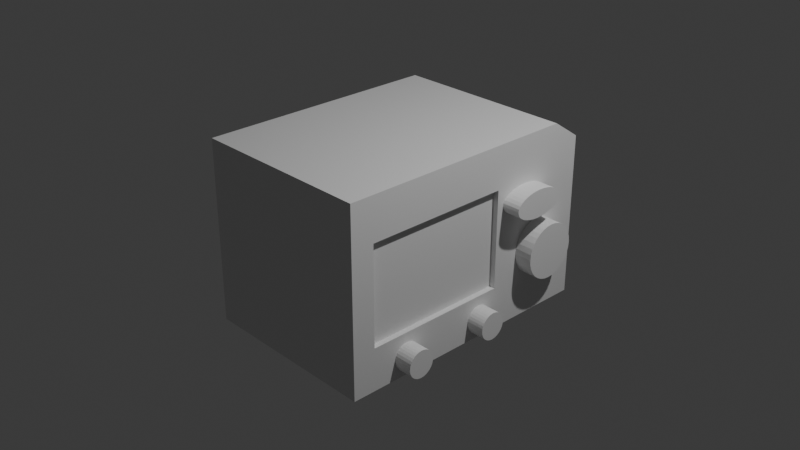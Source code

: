 # Source: radio.blend  (saved by Blender 4.4.32; exported with 4.5.12 LTS)
import bpy
from mathutils import Matrix  # noqa: F401  (used for matrix-valued properties, if any)

bpy.ops.wm.read_factory_settings(use_empty=True)
scene = bpy.context.scene
scene.name = 'Scene'

# ---- collections
col_collection = bpy.data.collections.new('Collection'); scene.collection.children.link(col_collection)

# ---- materials (node trees are filled in below, after node groups)
mat_material = bpy.data.materials.new('Material')
mat_material.alpha_threshold = 0.0
mat_material.roughness = 0.5
mat_material.line_color = (0.0, 0.0, 0.0, 1.0)
mat_material_001 = bpy.data.materials.new('Material.001')

# ---- material node trees
mat_material.use_nodes = True; mat_material.node_tree.nodes.clear()
_N = mat_material.node_tree.nodes; _L = mat_material.node_tree.links
n0 = _N.new('ShaderNodeOutputMaterial'); n0.name = 'Material Output'; n0.location = (300, 300)
n1 = _N.new('ShaderNodeBsdfPrincipled'); n1.name = 'Principled BSDF'; n1.location = (10, 300)
n1.inputs[3].default_value = 1.45
_L.new(n1.outputs[0], n0.inputs[0])
n0.is_active_output = True
mat_material_001.use_nodes = True; mat_material_001.node_tree.nodes.clear()
_N = mat_material_001.node_tree.nodes; _L = mat_material_001.node_tree.links
n0 = _N.new('ShaderNodeBsdfPrincipled'); n0.name = 'Principled BSDF'; n0.location = (10, 300)
n1 = _N.new('ShaderNodeOutputMaterial'); n1.name = 'Material Output'; n1.location = (300, 300)
_L.new(n0.outputs[0], n1.inputs[0])
n1.is_active_output = True

# ---- world
world_world = bpy.data.worlds.new('World'); scene.world = world_world
world_world.use_nodes = True; world_world.node_tree.nodes.clear()
_N = world_world.node_tree.nodes; _L = world_world.node_tree.links
n0 = _N.new('ShaderNodeOutputWorld'); n0.name = 'World Output'; n0.location = (300, 300)
n1 = _N.new('ShaderNodeBackground'); n1.name = 'Background'; n1.location = (10, 300)
n1.inputs[0].default_value = (0.05088, 0.05088, 0.05088, 1.0)
_L.new(n1.outputs[0], n0.inputs[0])
n0.is_active_output = True
world_world.color = (0.05088, 0.05088, 0.05088)
world_world.sun_shadow_jitter_overblur = 0.0

# ---- cameras
cam_camera = bpy.data.cameras.new('Camera')
cam_camera.clip_end = 100.0
cam_camera.ortho_scale = 7.314

# ---- lights
light_light = bpy.data.lights.new('Light', 'POINT')
light_light.energy = 1000.0
light_light.shadow_soft_size = 0.1

# ---- meshes
me_cube = bpy.data.meshes.new('Cube')
me_cube.from_pydata([(1.0, 0.2392, 0.5353), (1.0, 0.2392, -0.5353), (1.0, -0.8314, 0.5353), (1.0, -0.8314, -0.5353), (-1.0, 1.0, -1.0), (-1.0, -1.0, 1.0), (-1.0, -1.0, -1.0), (1.0, 1.0, -1.0), (1.0, -1.0, 1.0), (1.0, -1.0, -1.0), (0.9382, 0.2392, 0.5353), (0.9382, 0.2392, -0.5353), (0.9382, -0.8314, 0.5353), (0.9382, -0.8314, -0.5353), (-1.0, 0.7868, 1.0), (-1.0, 1.0, 0.7868), (1.0, 1.0, 0.7868), (1.0, 0.7868, 1.0), (1.0, 0.8181, 0.8889)], [], [(0, 1, 7, 16, 18), (9, 8, 5, 6), (17, 14, 5, 8), (4, 7, 9, 6), (3, 1, 11, 13), (6, 5, 14, 15, 4), (2, 0, 18, 17, 8), (3, 2, 8, 9), (1, 3, 9, 7), (11, 10, 12, 13), (2, 3, 13, 12), (0, 2, 12, 10), (1, 0, 10, 11), (16, 17, 18), (14, 17, 16, 15), (4, 15, 16, 7)])
me_cube.polygons.foreach_set('material_index', [0, 0, 0, 0, 0, 0, 0, 0, 0, 1, 0, 0, 0, 0, 0, 0])
_uv = me_cube.uv_layers.new(name='UVMap')
_uv.uv.foreach_set('vector', [0.5669, 0.5581, 0.4331, 0.5581, 0.375, 0.5, 0.5984, 0.5, 0.6111, 0.5139, 0.375, 0.75, 0.625, 0.75, 0.625, 1.0, 0.375, 1.0, 0.625, 0.5266, 0.875, 0.5266, 0.875, 0.75, 0.625, 0.75, 0.125, 0.5, 0.375, 0.5, 0.375, 0.75, 0.125, 0.75, 0.4331, 0.6919, 0.4331, 0.5581, 0.4331, 0.5581, 0.4331, 0.6919, 0.375, 0.0, 0.625, 0.0, 0.625, 0.2234, 0.5984, 0.25, 0.375, 0.25, 0.5669, 0.6919, 0.5669, 0.5581, 0.6111, 0.5139, 0.625, 0.5266, 0.625, 0.75, 0.4331, 0.6919, 0.5669, 0.6919, 0.625, 0.75, 0.375, 0.75, 0.4331, 0.5581, 0.4331, 0.6919, 0.375, 0.75, 0.375, 0.5, 0.4331, 0.5581, 0.5669, 0.5581, 0.5669, 0.6919, 0.4331, 0.6919, 0.5669, 0.6919, 0.4331, 0.6919, 0.4331, 0.6919, 0.5669, 0.6919, 0.5669, 0.5581, 0.5669, 0.6919, 0.5669, 0.6919, 0.5669, 0.5581, 0.4331, 0.5581, 0.5669, 0.5581, 0.5669, 0.5581, 0.4331, 0.5581, 0.5984, 0.5, 0.6131, 0.5119, 0.6111, 0.5139, 0.625, 0.25, 0.625, 0.5, 0.5984, 0.5, 0.5984, 0.25, 0.375, 0.25, 0.5984, 0.25, 0.5984, 0.5, 0.375, 0.5])
me_cube.materials.append(mat_material)
me_cube.materials.append(mat_material_001)
me_cube.use_mirror_vertex_groups = False
me_cube.update()
me_cylinder = bpy.data.meshes.new('Cylinder')
me_cylinder.from_pydata([(0.0, 0.3, -0.3), (0.0, 0.3, 0.3), (0.05853, 0.2942, -0.3), (0.05853, 0.2942, 0.3), (0.1148, 0.2772, -0.3), (0.1148, 0.2772, 0.3), (0.1667, 0.2494, -0.3), (0.1667, 0.2494, 0.3), (0.2121, 0.2121, -0.3), (0.2121, 0.2121, 0.3), (0.2494, 0.1667, -0.3), (0.2494, 0.1667, 0.3), (0.2772, 0.1148, -0.3), (0.2772, 0.1148, 0.3), (0.2942, 0.05853, -0.3), (0.2942, 0.05853, 0.3), (0.3, 0.0, -0.3), (0.3, 0.0, 0.3), (0.2942, -0.05853, -0.3), (0.2942, -0.05853, 0.3), (0.2772, -0.1148, -0.3), (0.2772, -0.1148, 0.3), (0.2494, -0.1667, -0.3), (0.2494, -0.1667, 0.3), (0.2121, -0.2121, -0.3), (0.2121, -0.2121, 0.3), (0.1667, -0.2494, -0.3), (0.1667, -0.2494, 0.3), (0.1148, -0.2772, -0.3), (0.1148, -0.2772, 0.3), (0.05853, -0.2942, -0.3), (0.05853, -0.2942, 0.3), (0.0, -0.3, -0.3), (0.0, -0.3, 0.3), (-0.05853, -0.2942, -0.3), (-0.05853, -0.2942, 0.3), (-0.1148, -0.2772, -0.3), (-0.1148, -0.2772, 0.3), (-0.1667, -0.2494, -0.3), (-0.1667, -0.2494, 0.3), (-0.2121, -0.2121, -0.3), (-0.2121, -0.2121, 0.3), (-0.2494, -0.1667, -0.3), (-0.2494, -0.1667, 0.3), (-0.2772, -0.1148, -0.3), (-0.2772, -0.1148, 0.3), (-0.2942, -0.05853, -0.3), (-0.2942, -0.05853, 0.3), (-0.3, 0.0, -0.3), (-0.3, 0.0, 0.3), (-0.2942, 0.05853, -0.3), (-0.2942, 0.05853, 0.3), (-0.2772, 0.1148, -0.3), (-0.2772, 0.1148, 0.3), (-0.2494, 0.1667, -0.3), (-0.2494, 0.1667, 0.3), (-0.2121, 0.2121, -0.3), (-0.2121, 0.2121, 0.3), (-0.1667, 0.2494, -0.3), (-0.1667, 0.2494, 0.3), (-0.1148, 0.2772, -0.3), (-0.1148, 0.2772, 0.3), (-0.05853, 0.2942, -0.3), (-0.05853, 0.2942, 0.3)], [], [(0, 1, 3, 2), (2, 3, 5, 4), (4, 5, 7, 6), (6, 7, 9, 8), (8, 9, 11, 10), (10, 11, 13, 12), (12, 13, 15, 14), (14, 15, 17, 16), (16, 17, 19, 18), (18, 19, 21, 20), (20, 21, 23, 22), (22, 23, 25, 24), (24, 25, 27, 26), (26, 27, 29, 28), (28, 29, 31, 30), (30, 31, 33, 32), (32, 33, 35, 34), (34, 35, 37, 36), (36, 37, 39, 38), (38, 39, 41, 40), (40, 41, 43, 42), (42, 43, 45, 44), (44, 45, 47, 46), (46, 47, 49, 48), (48, 49, 51, 50), (50, 51, 53, 52), (52, 53, 55, 54), (54, 55, 57, 56), (56, 57, 59, 58), (58, 59, 61, 60), (3, 1, 63, 61, 59, 57, 55, 53, 51, 49, 47, 45, 43, 41, 39, 37, 35, 33, 31, 29, 27, 25, 23, 21, 19, 17, 15, 13, 11, 9, 7, 5), (60, 61, 63, 62), (62, 63, 1, 0), (0, 2, 4, 6, 8, 10, 12, 14, 16, 18, 20, 22, 24, 26, 28, 30, 32, 34, 36, 38, 40, 42, 44, 46, 48, 50, 52, 54, 56, 58, 60, 62)])
_uv = me_cylinder.uv_layers.new(name='UVMap')
_uv.uv.foreach_set('vector', [1.0, 0.5, 1.0, 1.0, 0.9688, 1.0, 0.9688, 0.5, 0.9688, 0.5, 0.9688, 1.0, 0.9375, 1.0, 0.9375, 0.5, 0.9375, 0.5, 0.9375, 1.0, 0.9062, 1.0, 0.9062, 0.5, 0.9062, 0.5, 0.9062, 1.0, 0.875, 1.0, 0.875, 0.5, 0.875, 0.5, 0.875, 1.0, 0.8438, 1.0, 0.8438, 0.5, 0.8438, 0.5, 0.8438, 1.0, 0.8125, 1.0, 0.8125, 0.5, 0.8125, 0.5, 0.8125, 1.0, 0.7812, 1.0, 0.7812, 0.5, 0.7812, 0.5, 0.7812, 1.0, 0.75, 1.0, 0.75, 0.5, 0.75, 0.5, 0.75, 1.0, 0.7188, 1.0, 0.7188, 0.5, 0.7188, 0.5, 0.7188, 1.0, 0.6875, 1.0, 0.6875, 0.5, 0.6875, 0.5, 0.6875, 1.0, 0.6562, 1.0, 0.6562, 0.5, 0.6562, 0.5, 0.6562, 1.0, 0.625, 1.0, 0.625, 0.5, 0.625, 0.5, 0.625, 1.0, 0.5938, 1.0, 0.5938, 0.5, 0.5938, 0.5, 0.5938, 1.0, 0.5625, 1.0, 0.5625, 0.5, 0.5625, 0.5, 0.5625, 1.0, 0.5312, 1.0, 0.5312, 0.5, 0.5312, 0.5, 0.5312, 1.0, 0.5, 1.0, 0.5, 0.5, 0.5, 0.5, 0.5, 1.0, 0.4688, 1.0, 0.4688, 0.5, 0.4688, 0.5, 0.4688, 1.0, 0.4375, 1.0, 0.4375, 0.5, 0.4375, 0.5, 0.4375, 1.0, 0.4062, 1.0, 0.4062, 0.5, 0.4062, 0.5, 0.4062, 1.0, 0.375, 1.0, 0.375, 0.5, 0.375, 0.5, 0.375, 1.0, 0.3438, 1.0, 0.3438, 0.5, 0.3438, 0.5, 0.3438, 1.0, 0.3125, 1.0, 0.3125, 0.5, 0.3125, 0.5, 0.3125, 1.0, 0.2812, 1.0, 0.2812, 0.5, 0.2812, 0.5, 0.2812, 1.0, 0.25, 1.0, 0.25, 0.5, 0.25, 0.5, 0.25, 1.0, 0.2188, 1.0, 0.2188, 0.5, 0.2188, 0.5, 0.2188, 1.0, 0.1875, 1.0, 0.1875, 0.5, 0.1875, 0.5, 0.1875, 1.0, 0.1562, 1.0, 0.1562, 0.5, 0.1562, 0.5, 0.1562, 1.0, 0.125, 1.0, 0.125, 0.5, 0.125, 0.5, 0.125, 1.0, 0.09375, 1.0, 0.09375, 0.5, 0.09375, 0.5, 0.09375, 1.0, 0.0625, 1.0, 0.0625, 0.5, 0.2968, 0.4854, 0.25, 0.49, 0.2032, 0.4854, 0.1582, 0.4717, 0.1167, 0.4496, 0.08029, 0.4197, 0.05045, 0.3833, 0.02827, 0.3418, 0.01461, 0.2968, 0.01, 0.25, 0.01461, 0.2032, 0.02827, 0.1582, 0.05045, 0.1167, 0.08029, 0.08029, 0.1167, 0.05045, 0.1582, 0.02827, 0.2032, 0.01461, 0.25, 0.01, 0.2968, 0.01461, 0.3418, 0.02827, 0.3833, 0.05045, 0.4197, 0.08029, 0.4496, 0.1167, 0.4717, 0.1582, 0.4854, 0.2032, 0.49, 0.25, 0.4854, 0.2968, 0.4717, 0.3418, 0.4496, 0.3833, 0.4197, 0.4197, 0.3833, 0.4496, 0.3418, 0.4717, 0.0625, 0.5, 0.0625, 1.0, 0.03125, 1.0, 0.03125, 0.5, 0.03125, 0.5, 0.03125, 1.0, 0.0, 1.0, 0.0, 0.5, 0.75, 0.49, 0.7968, 0.4854, 0.8418, 0.4717, 0.8833, 0.4496, 0.9197, 0.4197, 0.9496, 0.3833, 0.9717, 0.3418, 0.9854, 0.2968, 0.99, 0.25, 0.9854, 0.2032, 0.9717, 0.1582, 0.9496, 0.1167, 0.9197, 0.08029, 0.8833, 0.05045, 0.8418, 0.02827, 0.7968, 0.01461, 0.75, 0.01, 0.7032, 0.01461, 0.6582, 0.02827, 0.6167, 0.05045, 0.5803, 0.08029, 0.5504, 0.1167, 0.5283, 0.1582, 0.5146, 0.2032, 0.51, 0.25, 0.5146, 0.2968, 0.5283, 0.3418, 0.5504, 0.3833, 0.5803, 0.4197, 0.6167, 0.4496, 0.6582, 0.4717, 0.7032, 0.4854])
me_cylinder.update()
me_cylinder_001 = bpy.data.meshes.new('Cylinder.001')
me_cylinder_001.from_pydata([(0.0, 0.3, -0.3), (0.0, 0.3, 0.3), (0.05853, 0.2942, -0.3), (0.05853, 0.2942, 0.3), (0.1148, 0.2772, -0.3), (0.1148, 0.2772, 0.3), (0.1667, 0.2494, -0.3), (0.1667, 0.2494, 0.3), (0.2121, 0.2121, -0.3), (0.2121, 0.2121, 0.3), (0.2494, 0.1667, -0.3), (0.2494, 0.1667, 0.3), (0.2772, 0.1148, -0.3), (0.2772, 0.1148, 0.3), (0.2942, 0.05853, -0.3), (0.2942, 0.05853, 0.3), (0.3, 0.0, -0.3), (0.3, 0.0, 0.3), (0.2942, -0.05853, -0.3), (0.2942, -0.05853, 0.3), (0.2772, -0.1148, -0.3), (0.2772, -0.1148, 0.3), (0.2494, -0.1667, -0.3), (0.2494, -0.1667, 0.3), (0.2121, -0.2121, -0.3), (0.2121, -0.2121, 0.3), (0.1667, -0.2494, -0.3), (0.1667, -0.2494, 0.3), (0.1148, -0.2772, -0.3), (0.1148, -0.2772, 0.3), (0.05853, -0.2942, -0.3), (0.05853, -0.2942, 0.3), (0.0, -0.3, -0.3), (0.0, -0.3, 0.3), (-0.05853, -0.2942, -0.3), (-0.05853, -0.2942, 0.3), (-0.1148, -0.2772, -0.3), (-0.1148, -0.2772, 0.3), (-0.1667, -0.2494, -0.3), (-0.1667, -0.2494, 0.3), (-0.2121, -0.2121, -0.3), (-0.2121, -0.2121, 0.3), (-0.2494, -0.1667, -0.3), (-0.2494, -0.1667, 0.3), (-0.2772, -0.1148, -0.3), (-0.2772, -0.1148, 0.3), (-0.2942, -0.05853, -0.3), (-0.2942, -0.05853, 0.3), (-0.3, 0.0, -0.3), (-0.3, 0.0, 0.3), (-0.2942, 0.05853, -0.3), (-0.2942, 0.05853, 0.3), (-0.2772, 0.1148, -0.3), (-0.2772, 0.1148, 0.3), (-0.2494, 0.1667, -0.3), (-0.2494, 0.1667, 0.3), (-0.2121, 0.2121, -0.3), (-0.2121, 0.2121, 0.3), (-0.1667, 0.2494, -0.3), (-0.1667, 0.2494, 0.3), (-0.1148, 0.2772, -0.3), (-0.1148, 0.2772, 0.3), (-0.05853, 0.2942, -0.3), (-0.05853, 0.2942, 0.3)], [], [(0, 1, 3, 2), (2, 3, 5, 4), (4, 5, 7, 6), (6, 7, 9, 8), (8, 9, 11, 10), (10, 11, 13, 12), (12, 13, 15, 14), (14, 15, 17, 16), (16, 17, 19, 18), (18, 19, 21, 20), (20, 21, 23, 22), (22, 23, 25, 24), (24, 25, 27, 26), (26, 27, 29, 28), (28, 29, 31, 30), (30, 31, 33, 32), (32, 33, 35, 34), (34, 35, 37, 36), (36, 37, 39, 38), (38, 39, 41, 40), (40, 41, 43, 42), (42, 43, 45, 44), (44, 45, 47, 46), (46, 47, 49, 48), (48, 49, 51, 50), (50, 51, 53, 52), (52, 53, 55, 54), (54, 55, 57, 56), (56, 57, 59, 58), (58, 59, 61, 60), (3, 1, 63, 61, 59, 57, 55, 53, 51, 49, 47, 45, 43, 41, 39, 37, 35, 33, 31, 29, 27, 25, 23, 21, 19, 17, 15, 13, 11, 9, 7, 5), (60, 61, 63, 62), (62, 63, 1, 0), (0, 2, 4, 6, 8, 10, 12, 14, 16, 18, 20, 22, 24, 26, 28, 30, 32, 34, 36, 38, 40, 42, 44, 46, 48, 50, 52, 54, 56, 58, 60, 62)])
_uv = me_cylinder_001.uv_layers.new(name='UVMap')
_uv.uv.foreach_set('vector', [1.0, 0.5, 1.0, 1.0, 0.9688, 1.0, 0.9688, 0.5, 0.9688, 0.5, 0.9688, 1.0, 0.9375, 1.0, 0.9375, 0.5, 0.9375, 0.5, 0.9375, 1.0, 0.9062, 1.0, 0.9062, 0.5, 0.9062, 0.5, 0.9062, 1.0, 0.875, 1.0, 0.875, 0.5, 0.875, 0.5, 0.875, 1.0, 0.8438, 1.0, 0.8438, 0.5, 0.8438, 0.5, 0.8438, 1.0, 0.8125, 1.0, 0.8125, 0.5, 0.8125, 0.5, 0.8125, 1.0, 0.7812, 1.0, 0.7812, 0.5, 0.7812, 0.5, 0.7812, 1.0, 0.75, 1.0, 0.75, 0.5, 0.75, 0.5, 0.75, 1.0, 0.7188, 1.0, 0.7188, 0.5, 0.7188, 0.5, 0.7188, 1.0, 0.6875, 1.0, 0.6875, 0.5, 0.6875, 0.5, 0.6875, 1.0, 0.6562, 1.0, 0.6562, 0.5, 0.6562, 0.5, 0.6562, 1.0, 0.625, 1.0, 0.625, 0.5, 0.625, 0.5, 0.625, 1.0, 0.5938, 1.0, 0.5938, 0.5, 0.5938, 0.5, 0.5938, 1.0, 0.5625, 1.0, 0.5625, 0.5, 0.5625, 0.5, 0.5625, 1.0, 0.5312, 1.0, 0.5312, 0.5, 0.5312, 0.5, 0.5312, 1.0, 0.5, 1.0, 0.5, 0.5, 0.5, 0.5, 0.5, 1.0, 0.4688, 1.0, 0.4688, 0.5, 0.4688, 0.5, 0.4688, 1.0, 0.4375, 1.0, 0.4375, 0.5, 0.4375, 0.5, 0.4375, 1.0, 0.4062, 1.0, 0.4062, 0.5, 0.4062, 0.5, 0.4062, 1.0, 0.375, 1.0, 0.375, 0.5, 0.375, 0.5, 0.375, 1.0, 0.3438, 1.0, 0.3438, 0.5, 0.3438, 0.5, 0.3438, 1.0, 0.3125, 1.0, 0.3125, 0.5, 0.3125, 0.5, 0.3125, 1.0, 0.2812, 1.0, 0.2812, 0.5, 0.2812, 0.5, 0.2812, 1.0, 0.25, 1.0, 0.25, 0.5, 0.25, 0.5, 0.25, 1.0, 0.2188, 1.0, 0.2188, 0.5, 0.2188, 0.5, 0.2188, 1.0, 0.1875, 1.0, 0.1875, 0.5, 0.1875, 0.5, 0.1875, 1.0, 0.1562, 1.0, 0.1562, 0.5, 0.1562, 0.5, 0.1562, 1.0, 0.125, 1.0, 0.125, 0.5, 0.125, 0.5, 0.125, 1.0, 0.09375, 1.0, 0.09375, 0.5, 0.09375, 0.5, 0.09375, 1.0, 0.0625, 1.0, 0.0625, 0.5, 0.2968, 0.4854, 0.25, 0.49, 0.2032, 0.4854, 0.1582, 0.4717, 0.1167, 0.4496, 0.08029, 0.4197, 0.05045, 0.3833, 0.02827, 0.3418, 0.01461, 0.2968, 0.01, 0.25, 0.01461, 0.2032, 0.02827, 0.1582, 0.05045, 0.1167, 0.08029, 0.08029, 0.1167, 0.05045, 0.1582, 0.02827, 0.2032, 0.01461, 0.25, 0.01, 0.2968, 0.01461, 0.3418, 0.02827, 0.3833, 0.05045, 0.4197, 0.08029, 0.4496, 0.1167, 0.4717, 0.1582, 0.4854, 0.2032, 0.49, 0.25, 0.4854, 0.2968, 0.4717, 0.3418, 0.4496, 0.3833, 0.4197, 0.4197, 0.3833, 0.4496, 0.3418, 0.4717, 0.0625, 0.5, 0.0625, 1.0, 0.03125, 1.0, 0.03125, 0.5, 0.03125, 0.5, 0.03125, 1.0, 0.0, 1.0, 0.0, 0.5, 0.75, 0.49, 0.7968, 0.4854, 0.8418, 0.4717, 0.8833, 0.4496, 0.9197, 0.4197, 0.9496, 0.3833, 0.9717, 0.3418, 0.9854, 0.2968, 0.99, 0.25, 0.9854, 0.2032, 0.9717, 0.1582, 0.9496, 0.1167, 0.9197, 0.08029, 0.8833, 0.05045, 0.8418, 0.02827, 0.7968, 0.01461, 0.75, 0.01, 0.7032, 0.01461, 0.6582, 0.02827, 0.6167, 0.05045, 0.5803, 0.08029, 0.5504, 0.1167, 0.5283, 0.1582, 0.5146, 0.2032, 0.51, 0.25, 0.5146, 0.2968, 0.5283, 0.3418, 0.5504, 0.3833, 0.5803, 0.4197, 0.6167, 0.4496, 0.6582, 0.4717, 0.7032, 0.4854])
me_cylinder_001.update()
me_cylinder_002 = bpy.data.meshes.new('Cylinder.002')
me_cylinder_002.from_pydata([(0.0, 0.3, -0.3), (0.0, 0.3, 0.3), (0.05853, 0.2942, -0.3), (0.05853, 0.2942, 0.3), (0.1148, 0.2772, -0.3), (0.1148, 0.2772, 0.3), (0.1667, 0.2494, -0.3), (0.1667, 0.2494, 0.3), (0.2121, 0.2121, -0.3), (0.2121, 0.2121, 0.3), (0.2494, 0.1667, -0.3), (0.2494, 0.1667, 0.3), (0.2772, 0.1148, -0.3), (0.2772, 0.1148, 0.3), (0.2942, 0.05853, -0.3), (0.2942, 0.05853, 0.3), (0.3, 0.0, -0.3), (0.3, 0.0, 0.3), (0.2942, -0.05853, -0.3), (0.2942, -0.05853, 0.3), (0.2772, -0.1148, -0.3), (0.2772, -0.1148, 0.3), (0.2494, -0.1667, -0.3), (0.2494, -0.1667, 0.3), (0.2121, -0.2121, -0.3), (0.2121, -0.2121, 0.3), (0.1667, -0.2494, -0.3), (0.1667, -0.2494, 0.3), (0.1148, -0.2772, -0.3), (0.1148, -0.2772, 0.3), (0.05853, -0.2942, -0.3), (0.05853, -0.2942, 0.3), (0.0, -0.3, -0.3), (0.0, -0.3, 0.3), (-0.05853, -0.2942, -0.3), (-0.05853, -0.2942, 0.3), (-0.1148, -0.2772, -0.3), (-0.1148, -0.2772, 0.3), (-0.1667, -0.2494, -0.3), (-0.1667, -0.2494, 0.3), (-0.2121, -0.2121, -0.3), (-0.2121, -0.2121, 0.3), (-0.2494, -0.1667, -0.3), (-0.2494, -0.1667, 0.3), (-0.2772, -0.1148, -0.3), (-0.2772, -0.1148, 0.3), (-0.2942, -0.05853, -0.3), (-0.2942, -0.05853, 0.3), (-0.3, 0.0, -0.3), (-0.3, 0.0, 0.3), (-0.2942, 0.05853, -0.3), (-0.2942, 0.05853, 0.3), (-0.2772, 0.1148, -0.3), (-0.2772, 0.1148, 0.3), (-0.2494, 0.1667, -0.3), (-0.2494, 0.1667, 0.3), (-0.2121, 0.2121, -0.3), (-0.2121, 0.2121, 0.3), (-0.1667, 0.2494, -0.3), (-0.1667, 0.2494, 0.3), (-0.1148, 0.2772, -0.3), (-0.1148, 0.2772, 0.3), (-0.05853, 0.2942, -0.3), (-0.05853, 0.2942, 0.3)], [], [(0, 1, 3, 2), (2, 3, 5, 4), (4, 5, 7, 6), (6, 7, 9, 8), (8, 9, 11, 10), (10, 11, 13, 12), (12, 13, 15, 14), (14, 15, 17, 16), (16, 17, 19, 18), (18, 19, 21, 20), (20, 21, 23, 22), (22, 23, 25, 24), (24, 25, 27, 26), (26, 27, 29, 28), (28, 29, 31, 30), (30, 31, 33, 32), (32, 33, 35, 34), (34, 35, 37, 36), (36, 37, 39, 38), (38, 39, 41, 40), (40, 41, 43, 42), (42, 43, 45, 44), (44, 45, 47, 46), (46, 47, 49, 48), (48, 49, 51, 50), (50, 51, 53, 52), (52, 53, 55, 54), (54, 55, 57, 56), (56, 57, 59, 58), (58, 59, 61, 60), (3, 1, 63, 61, 59, 57, 55, 53, 51, 49, 47, 45, 43, 41, 39, 37, 35, 33, 31, 29, 27, 25, 23, 21, 19, 17, 15, 13, 11, 9, 7, 5), (60, 61, 63, 62), (62, 63, 1, 0), (0, 2, 4, 6, 8, 10, 12, 14, 16, 18, 20, 22, 24, 26, 28, 30, 32, 34, 36, 38, 40, 42, 44, 46, 48, 50, 52, 54, 56, 58, 60, 62)])
_uv = me_cylinder_002.uv_layers.new(name='UVMap')
_uv.uv.foreach_set('vector', [1.0, 0.5, 1.0, 1.0, 0.9688, 1.0, 0.9688, 0.5, 0.9688, 0.5, 0.9688, 1.0, 0.9375, 1.0, 0.9375, 0.5, 0.9375, 0.5, 0.9375, 1.0, 0.9062, 1.0, 0.9062, 0.5, 0.9062, 0.5, 0.9062, 1.0, 0.875, 1.0, 0.875, 0.5, 0.875, 0.5, 0.875, 1.0, 0.8438, 1.0, 0.8438, 0.5, 0.8438, 0.5, 0.8438, 1.0, 0.8125, 1.0, 0.8125, 0.5, 0.8125, 0.5, 0.8125, 1.0, 0.7812, 1.0, 0.7812, 0.5, 0.7812, 0.5, 0.7812, 1.0, 0.75, 1.0, 0.75, 0.5, 0.75, 0.5, 0.75, 1.0, 0.7188, 1.0, 0.7188, 0.5, 0.7188, 0.5, 0.7188, 1.0, 0.6875, 1.0, 0.6875, 0.5, 0.6875, 0.5, 0.6875, 1.0, 0.6562, 1.0, 0.6562, 0.5, 0.6562, 0.5, 0.6562, 1.0, 0.625, 1.0, 0.625, 0.5, 0.625, 0.5, 0.625, 1.0, 0.5938, 1.0, 0.5938, 0.5, 0.5938, 0.5, 0.5938, 1.0, 0.5625, 1.0, 0.5625, 0.5, 0.5625, 0.5, 0.5625, 1.0, 0.5312, 1.0, 0.5312, 0.5, 0.5312, 0.5, 0.5312, 1.0, 0.5, 1.0, 0.5, 0.5, 0.5, 0.5, 0.5, 1.0, 0.4688, 1.0, 0.4688, 0.5, 0.4688, 0.5, 0.4688, 1.0, 0.4375, 1.0, 0.4375, 0.5, 0.4375, 0.5, 0.4375, 1.0, 0.4062, 1.0, 0.4062, 0.5, 0.4062, 0.5, 0.4062, 1.0, 0.375, 1.0, 0.375, 0.5, 0.375, 0.5, 0.375, 1.0, 0.3438, 1.0, 0.3438, 0.5, 0.3438, 0.5, 0.3438, 1.0, 0.3125, 1.0, 0.3125, 0.5, 0.3125, 0.5, 0.3125, 1.0, 0.2812, 1.0, 0.2812, 0.5, 0.2812, 0.5, 0.2812, 1.0, 0.25, 1.0, 0.25, 0.5, 0.25, 0.5, 0.25, 1.0, 0.2188, 1.0, 0.2188, 0.5, 0.2188, 0.5, 0.2188, 1.0, 0.1875, 1.0, 0.1875, 0.5, 0.1875, 0.5, 0.1875, 1.0, 0.1562, 1.0, 0.1562, 0.5, 0.1562, 0.5, 0.1562, 1.0, 0.125, 1.0, 0.125, 0.5, 0.125, 0.5, 0.125, 1.0, 0.09375, 1.0, 0.09375, 0.5, 0.09375, 0.5, 0.09375, 1.0, 0.0625, 1.0, 0.0625, 0.5, 0.2968, 0.4854, 0.25, 0.49, 0.2032, 0.4854, 0.1582, 0.4717, 0.1167, 0.4496, 0.08029, 0.4197, 0.05045, 0.3833, 0.02827, 0.3418, 0.01461, 0.2968, 0.01, 0.25, 0.01461, 0.2032, 0.02827, 0.1582, 0.05045, 0.1167, 0.08029, 0.08029, 0.1167, 0.05045, 0.1582, 0.02827, 0.2032, 0.01461, 0.25, 0.01, 0.2968, 0.01461, 0.3418, 0.02827, 0.3833, 0.05045, 0.4197, 0.08029, 0.4496, 0.1167, 0.4717, 0.1582, 0.4854, 0.2032, 0.49, 0.25, 0.4854, 0.2968, 0.4717, 0.3418, 0.4496, 0.3833, 0.4197, 0.4197, 0.3833, 0.4496, 0.3418, 0.4717, 0.0625, 0.5, 0.0625, 1.0, 0.03125, 1.0, 0.03125, 0.5, 0.03125, 0.5, 0.03125, 1.0, 0.0, 1.0, 0.0, 0.5, 0.75, 0.49, 0.7968, 0.4854, 0.8418, 0.4717, 0.8833, 0.4496, 0.9197, 0.4197, 0.9496, 0.3833, 0.9717, 0.3418, 0.9854, 0.2968, 0.99, 0.25, 0.9854, 0.2032, 0.9717, 0.1582, 0.9496, 0.1167, 0.9197, 0.08029, 0.8833, 0.05045, 0.8418, 0.02827, 0.7968, 0.01461, 0.75, 0.01, 0.7032, 0.01461, 0.6582, 0.02827, 0.6167, 0.05045, 0.5803, 0.08029, 0.5504, 0.1167, 0.5283, 0.1582, 0.5146, 0.2032, 0.51, 0.25, 0.5146, 0.2968, 0.5283, 0.3418, 0.5504, 0.3833, 0.5803, 0.4197, 0.6167, 0.4496, 0.6582, 0.4717, 0.7032, 0.4854])
me_cylinder_002.update()
me_cylinder_003 = bpy.data.meshes.new('Cylinder.003')
me_cylinder_003.from_pydata([(0.0, 0.3, -0.3), (0.0, 0.3, 0.3), (0.05853, 0.2942, -0.3), (0.05853, 0.2942, 0.3), (0.1148, 0.2772, -0.3), (0.1148, 0.2772, 0.3), (0.1667, 0.2494, -0.3), (0.1667, 0.2494, 0.3), (0.2121, 0.2121, -0.3), (0.2121, 0.2121, 0.3), (0.2494, 0.1667, -0.3), (0.2494, 0.1667, 0.3), (0.2772, 0.1148, -0.3), (0.2772, 0.1148, 0.3), (0.2942, 0.05853, -0.3), (0.2942, 0.05853, 0.3), (0.3, 0.0, -0.3), (0.3, 0.0, 0.3), (0.2942, -0.05853, -0.3), (0.2942, -0.05853, 0.3), (0.2772, -0.1148, -0.3), (0.2772, -0.1148, 0.3), (0.2494, -0.1667, -0.3), (0.2494, -0.1667, 0.3), (0.2121, -0.2121, -0.3), (0.2121, -0.2121, 0.3), (0.1667, -0.2494, -0.3), (0.1667, -0.2494, 0.3), (0.1148, -0.2772, -0.3), (0.1148, -0.2772, 0.3), (0.05853, -0.2942, -0.3), (0.05853, -0.2942, 0.3), (0.0, -0.3, -0.3), (0.0, -0.3, 0.3), (-0.05853, -0.2942, -0.3), (-0.05853, -0.2942, 0.3), (-0.1148, -0.2772, -0.3), (-0.1148, -0.2772, 0.3), (-0.1667, -0.2494, -0.3), (-0.1667, -0.2494, 0.3), (-0.2121, -0.2121, -0.3), (-0.2121, -0.2121, 0.3), (-0.2494, -0.1667, -0.3), (-0.2494, -0.1667, 0.3), (-0.2772, -0.1148, -0.3), (-0.2772, -0.1148, 0.3), (-0.2942, -0.05853, -0.3), (-0.2942, -0.05853, 0.3), (-0.3, 0.0, -0.3), (-0.3, 0.0, 0.3), (-0.2942, 0.05853, -0.3), (-0.2942, 0.05853, 0.3), (-0.2772, 0.1148, -0.3), (-0.2772, 0.1148, 0.3), (-0.2494, 0.1667, -0.3), (-0.2494, 0.1667, 0.3), (-0.2121, 0.2121, -0.3), (-0.2121, 0.2121, 0.3), (-0.1667, 0.2494, -0.3), (-0.1667, 0.2494, 0.3), (-0.1148, 0.2772, -0.3), (-0.1148, 0.2772, 0.3), (-0.05853, 0.2942, -0.3), (-0.05853, 0.2942, 0.3)], [], [(0, 1, 3, 2), (2, 3, 5, 4), (4, 5, 7, 6), (6, 7, 9, 8), (8, 9, 11, 10), (10, 11, 13, 12), (12, 13, 15, 14), (14, 15, 17, 16), (16, 17, 19, 18), (18, 19, 21, 20), (20, 21, 23, 22), (22, 23, 25, 24), (24, 25, 27, 26), (26, 27, 29, 28), (28, 29, 31, 30), (30, 31, 33, 32), (32, 33, 35, 34), (34, 35, 37, 36), (36, 37, 39, 38), (38, 39, 41, 40), (40, 41, 43, 42), (42, 43, 45, 44), (44, 45, 47, 46), (46, 47, 49, 48), (48, 49, 51, 50), (50, 51, 53, 52), (52, 53, 55, 54), (54, 55, 57, 56), (56, 57, 59, 58), (58, 59, 61, 60), (3, 1, 63, 61, 59, 57, 55, 53, 51, 49, 47, 45, 43, 41, 39, 37, 35, 33, 31, 29, 27, 25, 23, 21, 19, 17, 15, 13, 11, 9, 7, 5), (60, 61, 63, 62), (62, 63, 1, 0), (0, 2, 4, 6, 8, 10, 12, 14, 16, 18, 20, 22, 24, 26, 28, 30, 32, 34, 36, 38, 40, 42, 44, 46, 48, 50, 52, 54, 56, 58, 60, 62)])
_uv = me_cylinder_003.uv_layers.new(name='UVMap')
_uv.uv.foreach_set('vector', [1.0, 0.5, 1.0, 1.0, 0.9688, 1.0, 0.9688, 0.5, 0.9688, 0.5, 0.9688, 1.0, 0.9375, 1.0, 0.9375, 0.5, 0.9375, 0.5, 0.9375, 1.0, 0.9062, 1.0, 0.9062, 0.5, 0.9062, 0.5, 0.9062, 1.0, 0.875, 1.0, 0.875, 0.5, 0.875, 0.5, 0.875, 1.0, 0.8438, 1.0, 0.8438, 0.5, 0.8438, 0.5, 0.8438, 1.0, 0.8125, 1.0, 0.8125, 0.5, 0.8125, 0.5, 0.8125, 1.0, 0.7812, 1.0, 0.7812, 0.5, 0.7812, 0.5, 0.7812, 1.0, 0.75, 1.0, 0.75, 0.5, 0.75, 0.5, 0.75, 1.0, 0.7188, 1.0, 0.7188, 0.5, 0.7188, 0.5, 0.7188, 1.0, 0.6875, 1.0, 0.6875, 0.5, 0.6875, 0.5, 0.6875, 1.0, 0.6562, 1.0, 0.6562, 0.5, 0.6562, 0.5, 0.6562, 1.0, 0.625, 1.0, 0.625, 0.5, 0.625, 0.5, 0.625, 1.0, 0.5938, 1.0, 0.5938, 0.5, 0.5938, 0.5, 0.5938, 1.0, 0.5625, 1.0, 0.5625, 0.5, 0.5625, 0.5, 0.5625, 1.0, 0.5312, 1.0, 0.5312, 0.5, 0.5312, 0.5, 0.5312, 1.0, 0.5, 1.0, 0.5, 0.5, 0.5, 0.5, 0.5, 1.0, 0.4688, 1.0, 0.4688, 0.5, 0.4688, 0.5, 0.4688, 1.0, 0.4375, 1.0, 0.4375, 0.5, 0.4375, 0.5, 0.4375, 1.0, 0.4062, 1.0, 0.4062, 0.5, 0.4062, 0.5, 0.4062, 1.0, 0.375, 1.0, 0.375, 0.5, 0.375, 0.5, 0.375, 1.0, 0.3438, 1.0, 0.3438, 0.5, 0.3438, 0.5, 0.3438, 1.0, 0.3125, 1.0, 0.3125, 0.5, 0.3125, 0.5, 0.3125, 1.0, 0.2812, 1.0, 0.2812, 0.5, 0.2812, 0.5, 0.2812, 1.0, 0.25, 1.0, 0.25, 0.5, 0.25, 0.5, 0.25, 1.0, 0.2188, 1.0, 0.2188, 0.5, 0.2188, 0.5, 0.2188, 1.0, 0.1875, 1.0, 0.1875, 0.5, 0.1875, 0.5, 0.1875, 1.0, 0.1562, 1.0, 0.1562, 0.5, 0.1562, 0.5, 0.1562, 1.0, 0.125, 1.0, 0.125, 0.5, 0.125, 0.5, 0.125, 1.0, 0.09375, 1.0, 0.09375, 0.5, 0.09375, 0.5, 0.09375, 1.0, 0.0625, 1.0, 0.0625, 0.5, 0.2968, 0.4854, 0.25, 0.49, 0.2032, 0.4854, 0.1582, 0.4717, 0.1167, 0.4496, 0.08029, 0.4197, 0.05045, 0.3833, 0.02827, 0.3418, 0.01461, 0.2968, 0.01, 0.25, 0.01461, 0.2032, 0.02827, 0.1582, 0.05045, 0.1167, 0.08029, 0.08029, 0.1167, 0.05045, 0.1582, 0.02827, 0.2032, 0.01461, 0.25, 0.01, 0.2968, 0.01461, 0.3418, 0.02827, 0.3833, 0.05045, 0.4197, 0.08029, 0.4496, 0.1167, 0.4717, 0.1582, 0.4854, 0.2032, 0.49, 0.25, 0.4854, 0.2968, 0.4717, 0.3418, 0.4496, 0.3833, 0.4197, 0.4197, 0.3833, 0.4496, 0.3418, 0.4717, 0.0625, 0.5, 0.0625, 1.0, 0.03125, 1.0, 0.03125, 0.5, 0.03125, 0.5, 0.03125, 1.0, 0.0, 1.0, 0.0, 0.5, 0.75, 0.49, 0.7968, 0.4854, 0.8418, 0.4717, 0.8833, 0.4496, 0.9197, 0.4197, 0.9496, 0.3833, 0.9717, 0.3418, 0.9854, 0.2968, 0.99, 0.25, 0.9854, 0.2032, 0.9717, 0.1582, 0.9496, 0.1167, 0.9197, 0.08029, 0.8833, 0.05045, 0.8418, 0.02827, 0.7968, 0.01461, 0.75, 0.01, 0.7032, 0.01461, 0.6582, 0.02827, 0.6167, 0.05045, 0.5803, 0.08029, 0.5504, 0.1167, 0.5283, 0.1582, 0.5146, 0.2032, 0.51, 0.25, 0.5146, 0.2968, 0.5283, 0.3418, 0.5504, 0.3833, 0.5803, 0.4197, 0.6167, 0.4496, 0.6582, 0.4717, 0.7032, 0.4854])
me_cylinder_003.update()

# ---- objects
ob_cube = bpy.data.objects.new('Cube', me_cube)
ob_light = bpy.data.objects.new('Light', light_light)
ob_camera = bpy.data.objects.new('Camera', cam_camera)
ob_cylinder = bpy.data.objects.new('Cylinder', me_cylinder)
ob_cylinder_001 = bpy.data.objects.new('Cylinder.001', me_cylinder_001)
ob_cylinder_002 = bpy.data.objects.new('Cylinder.002', me_cylinder_002)
ob_cylinder_003 = bpy.data.objects.new('Cylinder.003', me_cylinder_003)

# ---- transforms, parenting, visibility, modifiers, constraints
ob_cube.location = (0.0, 0.0, 0.0)
ob_cube.scale = (1.0, 1.5, 1.0)
ob_cube.lock_rotations_4d = False
ob_cube.empty_display_type = 'ARROWS'
ob_cube.lineart.crease_threshold = 0.0
ob_light.location = (4.076, 1.005, 5.904)
ob_light.rotation_euler = (0.6503, 0.05522, 1.866)
ob_light.lock_rotations_4d = False
ob_light.empty_display_type = 'ARROWS'
ob_light.color = (0.0, 0.0, 0.0, 0.0)
ob_light.lineart.crease_threshold = 0.0
ob_camera.location = (7.359, -6.926, 4.958)
ob_camera.rotation_euler = (1.109, 0.0, 0.8149)
ob_camera.lock_rotations_4d = False
ob_camera.empty_display_type = 'ARROWS'
ob_camera.color = (0.0, 0.0, 0.0, 0.0)
ob_camera.display_type = 'WIRE'
ob_camera.lineart.crease_threshold = 0.0
ob_cylinder.location = (0.8995, 0.9517, -0.2537)
ob_cylinder.rotation_euler = (-0.0, 1.571, -0.0)
ob_cylinder_001.location = (0.8995, -0.8439, -0.7924)
ob_cylinder_001.rotation_euler = (-0.0, 1.571, -0.0)
ob_cylinder_001.scale = (0.5, 0.5, 1.0)
ob_cylinder_002.location = (0.8995, 0.1299, -0.7924)
ob_cylinder_002.rotation_euler = (-0.0, 1.571, -0.0)
ob_cylinder_002.scale = (0.5, 0.5, 1.0)
ob_cylinder_003.location = (0.8995, 0.7328, 0.345)
ob_cylinder_003.rotation_euler = (-0.0, 1.571, -0.0)
ob_cylinder_003.scale = (0.5, 1.0, 1.0)

# ---- collection membership
col_collection.objects.link(ob_cube)
col_collection.objects.link(ob_light)
col_collection.objects.link(ob_camera)
col_collection.objects.link(ob_cylinder)
col_collection.objects.link(ob_cylinder_001)
col_collection.objects.link(ob_cylinder_002)
col_collection.objects.link(ob_cylinder_003)

# ---- scene / render settings (as saved in the file)
scene.camera = ob_camera
scene.frame_start = 1; scene.frame_end = 250; scene.frame_set(1)
scene.render.engine = 'BLENDER_EEVEE_NEXT'
bpy.context.view_layer.update()
